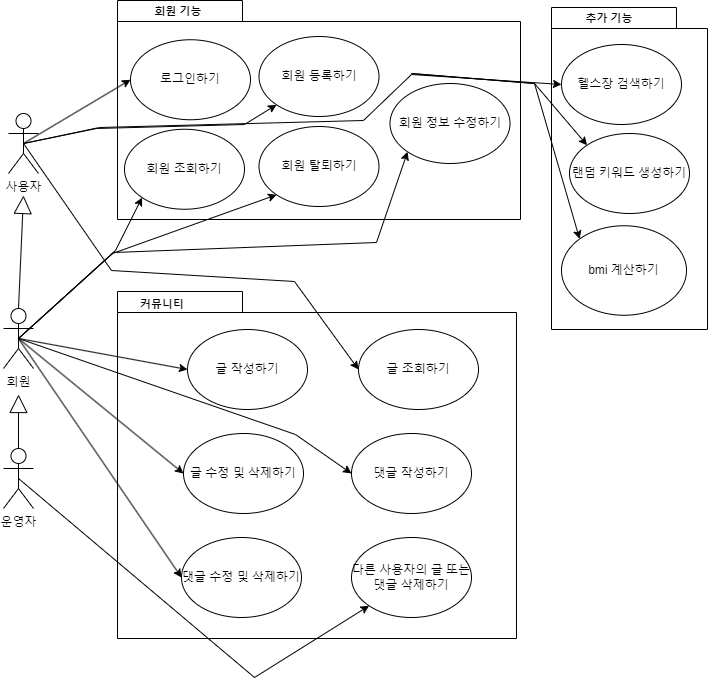

The diagram above was exported from draw.io. Its source (the exported page's mxGraphModel, read from the mxfile embedded in the PNG):
<mxGraphModel dx="1674" dy="1588" grid="0" gridSize="10" guides="1" tooltips="1" connect="1" arrows="1" fold="1" page="0" pageScale="1" pageWidth="1169" pageHeight="827" math="0" shadow="0">
  <root>
    <mxCell id="0" />
    <mxCell id="1" parent="0" />
    <mxCell id="TyvMzLIYv4KJz975zevj-1" value="사용자" style="shape=umlActor;verticalLabelPosition=bottom;verticalAlign=top;html=1;outlineConnect=0;" parent="1" vertex="1">
      <mxGeometry x="64" y="-601" width="30" height="60" as="geometry" />
    </mxCell>
    <mxCell id="9i96gzgpmykBnds_DL8u-9" value="" style="shape=folder;fontStyle=1;spacingTop=10;tabWidth=125;tabHeight=21;tabPosition=left;html=1;fontSize=11;" parent="1" vertex="1">
      <mxGeometry x="173" y="-714" width="403" height="219" as="geometry" />
    </mxCell>
    <mxCell id="9i96gzgpmykBnds_DL8u-10" value="회원 기능" style="text;align=center;fontStyle=1;verticalAlign=middle;spacingLeft=3;spacingRight=3;strokeColor=none;rotatable=0;points=[[0,0.5],[1,0.5]];portConstraint=eastwest;fontSize=11;" parent="1" vertex="1">
      <mxGeometry x="194" y="-714" width="80" height="20" as="geometry" />
    </mxCell>
    <mxCell id="9i96gzgpmykBnds_DL8u-13" value="로그인하기" style="ellipse;whiteSpace=wrap;html=1;" parent="1" vertex="1">
      <mxGeometry x="186" y="-674.75" width="120" height="80" as="geometry" />
    </mxCell>
    <mxCell id="9i96gzgpmykBnds_DL8u-14" value="회원 등록하기" style="ellipse;whiteSpace=wrap;html=1;" parent="1" vertex="1">
      <mxGeometry x="314.5" y="-678" width="120" height="80" as="geometry" />
    </mxCell>
    <mxCell id="9i96gzgpmykBnds_DL8u-15" value="" style="shape=folder;fontStyle=1;spacingTop=10;tabWidth=125;tabHeight=21;tabPosition=left;html=1;fontSize=11;" parent="1" vertex="1">
      <mxGeometry x="173" y="-423" width="399" height="347" as="geometry" />
    </mxCell>
    <mxCell id="9i96gzgpmykBnds_DL8u-16" value="커뮤니티" style="text;align=center;fontStyle=1;verticalAlign=middle;spacingLeft=3;spacingRight=3;strokeColor=none;rotatable=0;points=[[0,0.5],[1,0.5]];portConstraint=eastwest;fontSize=11;" parent="1" vertex="1">
      <mxGeometry x="178" y="-421" width="80" height="20" as="geometry" />
    </mxCell>
    <mxCell id="9i96gzgpmykBnds_DL8u-17" value="글 작성하기" style="ellipse;whiteSpace=wrap;html=1;" parent="1" vertex="1">
      <mxGeometry x="243" y="-385" width="120" height="80" as="geometry" />
    </mxCell>
    <mxCell id="9i96gzgpmykBnds_DL8u-18" value="댓글 작성하기" style="ellipse;whiteSpace=wrap;html=1;" parent="1" vertex="1">
      <mxGeometry x="407" y="-281" width="120" height="80" as="geometry" />
    </mxCell>
    <mxCell id="9i96gzgpmykBnds_DL8u-22" value="글 수정 및 삭제하기" style="ellipse;whiteSpace=wrap;html=1;" parent="1" vertex="1">
      <mxGeometry x="239" y="-281" width="120" height="80" as="geometry" />
    </mxCell>
    <mxCell id="9i96gzgpmykBnds_DL8u-24" value="댓글 수정 및 삭제하기" style="ellipse;whiteSpace=wrap;html=1;" parent="1" vertex="1">
      <mxGeometry x="237" y="-177" width="120" height="80" as="geometry" />
    </mxCell>
    <mxCell id="9i96gzgpmykBnds_DL8u-25" value="회원 탈퇴하기" style="ellipse;whiteSpace=wrap;html=1;" parent="1" vertex="1">
      <mxGeometry x="314.5" y="-588" width="120" height="80" as="geometry" />
    </mxCell>
    <mxCell id="9i96gzgpmykBnds_DL8u-26" value="글 조회하기" style="ellipse;whiteSpace=wrap;html=1;" parent="1" vertex="1">
      <mxGeometry x="414" y="-385" width="120" height="80" as="geometry" />
    </mxCell>
    <mxCell id="9i96gzgpmykBnds_DL8u-27" value="회원 조회하기" style="ellipse;whiteSpace=wrap;html=1;" parent="1" vertex="1">
      <mxGeometry x="180" y="-585.25" width="120" height="80" as="geometry" />
    </mxCell>
    <mxCell id="9i96gzgpmykBnds_DL8u-28" value="" style="shape=folder;fontStyle=1;spacingTop=10;tabWidth=125;tabHeight=21;tabPosition=left;html=1;fontSize=11;" parent="1" vertex="1">
      <mxGeometry x="607" y="-707" width="156" height="322" as="geometry" />
    </mxCell>
    <mxCell id="9i96gzgpmykBnds_DL8u-29" value="추가 기능" style="text;align=center;fontStyle=1;verticalAlign=middle;spacingLeft=3;spacingRight=3;strokeColor=none;rotatable=0;points=[[0,0.5],[1,0.5]];portConstraint=eastwest;fontSize=11;" parent="1" vertex="1">
      <mxGeometry x="625" y="-707" width="80" height="20" as="geometry" />
    </mxCell>
    <mxCell id="9i96gzgpmykBnds_DL8u-30" value="헬스장 검색하기" style="ellipse;whiteSpace=wrap;html=1;" parent="1" vertex="1">
      <mxGeometry x="617" y="-670" width="120" height="80" as="geometry" />
    </mxCell>
    <mxCell id="9i96gzgpmykBnds_DL8u-31" value="bmi 계산하기" style="ellipse;whiteSpace=wrap;html=1;" parent="1" vertex="1">
      <mxGeometry x="617" y="-488.75" width="125" height="89.5" as="geometry" />
    </mxCell>
    <mxCell id="9i96gzgpmykBnds_DL8u-34" value="다른 사용자의 글 또는 댓글 삭제하기" style="ellipse;whiteSpace=wrap;html=1;" parent="1" vertex="1">
      <mxGeometry x="407" y="-177" width="120" height="80" as="geometry" />
    </mxCell>
    <mxCell id="9i96gzgpmykBnds_DL8u-35" value="회원 정보 수정하기" style="ellipse;whiteSpace=wrap;html=1;" parent="1" vertex="1">
      <mxGeometry x="445.5" y="-631" width="120" height="80" as="geometry" />
    </mxCell>
    <mxCell id="9i96gzgpmykBnds_DL8u-36" value="랜덤 키워드 생성하기" style="ellipse;whiteSpace=wrap;html=1;" parent="1" vertex="1">
      <mxGeometry x="625" y="-581" width="120" height="80" as="geometry" />
    </mxCell>
    <mxCell id="X7TKJzOOAbTIhP6XKKEy-8" value="" style="endArrow=classic;html=1;rounded=0;entryX=0;entryY=0.5;entryDx=0;entryDy=0;exitX=0.5;exitY=0.5;exitDx=0;exitDy=0;exitPerimeter=0;" parent="1" source="TyvMzLIYv4KJz975zevj-1" target="9i96gzgpmykBnds_DL8u-13" edge="1">
      <mxGeometry width="50" height="50" relative="1" as="geometry">
        <mxPoint x="73" y="-465" as="sourcePoint" />
        <mxPoint x="798" y="-252" as="targetPoint" />
      </mxGeometry>
    </mxCell>
    <mxCell id="X7TKJzOOAbTIhP6XKKEy-9" value="" style="endArrow=classic;html=1;rounded=0;entryX=0;entryY=1;entryDx=0;entryDy=0;exitX=0.5;exitY=0.5;exitDx=0;exitDy=0;exitPerimeter=0;" parent="1" source="TyvMzLIYv4KJz975zevj-1" target="9i96gzgpmykBnds_DL8u-14" edge="1">
      <mxGeometry width="50" height="50" relative="1" as="geometry">
        <mxPoint x="728" y="-242" as="sourcePoint" />
        <mxPoint x="808" y="-242" as="targetPoint" />
        <Array as="points">
          <mxPoint x="152" y="-586" />
          <mxPoint x="300" y="-590" />
        </Array>
      </mxGeometry>
    </mxCell>
    <mxCell id="X7TKJzOOAbTIhP6XKKEy-13" value="회원" style="shape=umlActor;verticalLabelPosition=bottom;verticalAlign=top;html=1;" parent="1" vertex="1">
      <mxGeometry x="59" y="-406" width="30" height="60" as="geometry" />
    </mxCell>
    <mxCell id="X7TKJzOOAbTIhP6XKKEy-16" value="" style="endArrow=classic;html=1;rounded=0;entryX=0;entryY=1;entryDx=0;entryDy=0;exitX=0.5;exitY=0.5;exitDx=0;exitDy=0;exitPerimeter=0;" parent="1" source="X7TKJzOOAbTIhP6XKKEy-13" target="9i96gzgpmykBnds_DL8u-35" edge="1">
      <mxGeometry width="50" height="50" relative="1" as="geometry">
        <mxPoint x="678" y="-292" as="sourcePoint" />
        <mxPoint x="758" y="-292" as="targetPoint" />
        <Array as="points">
          <mxPoint x="169" y="-462" />
          <mxPoint x="432" y="-472" />
        </Array>
      </mxGeometry>
    </mxCell>
    <mxCell id="X7TKJzOOAbTIhP6XKKEy-17" value="" style="endArrow=classic;html=1;rounded=0;entryX=0;entryY=1;entryDx=0;entryDy=0;exitX=0.5;exitY=0.5;exitDx=0;exitDy=0;exitPerimeter=0;" parent="1" source="X7TKJzOOAbTIhP6XKKEy-13" target="9i96gzgpmykBnds_DL8u-25" edge="1">
      <mxGeometry width="50" height="50" relative="1" as="geometry">
        <mxPoint x="688" y="-282" as="sourcePoint" />
        <mxPoint x="768" y="-282" as="targetPoint" />
        <Array as="points">
          <mxPoint x="168" y="-461" />
        </Array>
      </mxGeometry>
    </mxCell>
    <mxCell id="X7TKJzOOAbTIhP6XKKEy-18" value="" style="endArrow=classic;html=1;rounded=0;entryX=0;entryY=1;entryDx=0;entryDy=0;exitX=0.5;exitY=0.5;exitDx=0;exitDy=0;exitPerimeter=0;" parent="1" source="X7TKJzOOAbTIhP6XKKEy-13" target="9i96gzgpmykBnds_DL8u-27" edge="1">
      <mxGeometry width="50" height="50" relative="1" as="geometry">
        <mxPoint x="698" y="-272" as="sourcePoint" />
        <mxPoint x="778" y="-272" as="targetPoint" />
        <Array as="points">
          <mxPoint x="171" y="-464" />
        </Array>
      </mxGeometry>
    </mxCell>
    <mxCell id="X7TKJzOOAbTIhP6XKKEy-19" value="" style="endArrow=block;endSize=16;endFill=0;html=1;rounded=0;exitX=0.5;exitY=0;exitDx=0;exitDy=0;exitPerimeter=0;" parent="1" source="X7TKJzOOAbTIhP6XKKEy-13" edge="1">
      <mxGeometry width="160" relative="1" as="geometry">
        <mxPoint x="44" y="-256" as="sourcePoint" />
        <mxPoint x="79" y="-519" as="targetPoint" />
      </mxGeometry>
    </mxCell>
    <mxCell id="X7TKJzOOAbTIhP6XKKEy-20" value="" style="endArrow=classic;html=1;rounded=0;entryX=0;entryY=0.5;entryDx=0;entryDy=0;exitX=0.5;exitY=0.5;exitDx=0;exitDy=0;exitPerimeter=0;" parent="1" source="TyvMzLIYv4KJz975zevj-1" target="9i96gzgpmykBnds_DL8u-30" edge="1">
      <mxGeometry width="50" height="50" relative="1" as="geometry">
        <mxPoint x="89" y="-561" as="sourcePoint" />
        <mxPoint x="196" y="-625" as="targetPoint" />
        <Array as="points">
          <mxPoint x="155" y="-587" />
          <mxPoint x="419" y="-594" />
          <mxPoint x="467" y="-640" />
        </Array>
      </mxGeometry>
    </mxCell>
    <mxCell id="X7TKJzOOAbTIhP6XKKEy-21" value="" style="endArrow=classic;html=1;rounded=0;entryX=0;entryY=0;entryDx=0;entryDy=0;" parent="1" target="9i96gzgpmykBnds_DL8u-36" edge="1">
      <mxGeometry width="50" height="50" relative="1" as="geometry">
        <mxPoint x="467" y="-641" as="sourcePoint" />
        <mxPoint x="758" y="-292" as="targetPoint" />
        <Array as="points">
          <mxPoint x="590" y="-631" />
        </Array>
      </mxGeometry>
    </mxCell>
    <mxCell id="X7TKJzOOAbTIhP6XKKEy-22" value="" style="endArrow=classic;html=1;rounded=0;exitX=0.5;exitY=0.5;exitDx=0;exitDy=0;exitPerimeter=0;entryX=0;entryY=0.5;entryDx=0;entryDy=0;" parent="1" source="X7TKJzOOAbTIhP6XKKEy-13" target="9i96gzgpmykBnds_DL8u-17" edge="1">
      <mxGeometry width="50" height="50" relative="1" as="geometry">
        <mxPoint x="678" y="-292" as="sourcePoint" />
        <mxPoint x="758" y="-292" as="targetPoint" />
      </mxGeometry>
    </mxCell>
    <mxCell id="X7TKJzOOAbTIhP6XKKEy-24" value="" style="endArrow=classic;html=1;rounded=0;entryX=0;entryY=0.5;entryDx=0;entryDy=0;exitX=0.5;exitY=0.5;exitDx=0;exitDy=0;exitPerimeter=0;" parent="1" source="X7TKJzOOAbTIhP6XKKEy-13" target="9i96gzgpmykBnds_DL8u-18" edge="1">
      <mxGeometry width="50" height="50" relative="1" as="geometry">
        <mxPoint x="109" y="-367" as="sourcePoint" />
        <mxPoint x="758" y="-292" as="targetPoint" />
        <Array as="points">
          <mxPoint x="351" y="-280" />
        </Array>
      </mxGeometry>
    </mxCell>
    <mxCell id="X7TKJzOOAbTIhP6XKKEy-26" value="" style="endArrow=classic;html=1;rounded=0;entryX=0;entryY=0.5;entryDx=0;entryDy=0;exitX=0.5;exitY=0.5;exitDx=0;exitDy=0;exitPerimeter=0;" parent="1" source="X7TKJzOOAbTIhP6XKKEy-13" target="9i96gzgpmykBnds_DL8u-22" edge="1">
      <mxGeometry width="50" height="50" relative="1" as="geometry">
        <mxPoint x="116" y="-334" as="sourcePoint" />
        <mxPoint x="758" y="-292" as="targetPoint" />
      </mxGeometry>
    </mxCell>
    <mxCell id="X7TKJzOOAbTIhP6XKKEy-27" value="" style="endArrow=classic;html=1;rounded=0;entryX=0;entryY=0.5;entryDx=0;entryDy=0;exitX=0.5;exitY=0.5;exitDx=0;exitDy=0;exitPerimeter=0;" parent="1" source="X7TKJzOOAbTIhP6XKKEy-13" target="9i96gzgpmykBnds_DL8u-24" edge="1">
      <mxGeometry width="50" height="50" relative="1" as="geometry">
        <mxPoint x="688" y="-282" as="sourcePoint" />
        <mxPoint x="768" y="-282" as="targetPoint" />
      </mxGeometry>
    </mxCell>
    <mxCell id="X7TKJzOOAbTIhP6XKKEy-28" value="" style="endArrow=classic;html=1;rounded=0;entryX=0;entryY=0;entryDx=0;entryDy=0;" parent="1" target="9i96gzgpmykBnds_DL8u-31" edge="1">
      <mxGeometry width="50" height="50" relative="1" as="geometry">
        <mxPoint x="467" y="-641" as="sourcePoint" />
        <mxPoint x="635" y="-531" as="targetPoint" />
        <Array as="points">
          <mxPoint x="590" y="-631" />
        </Array>
      </mxGeometry>
    </mxCell>
    <mxCell id="X7TKJzOOAbTIhP6XKKEy-30" value="운영자" style="shape=umlActor;verticalLabelPosition=bottom;verticalAlign=top;html=1;" parent="1" vertex="1">
      <mxGeometry x="59" y="-266" width="30" height="60" as="geometry" />
    </mxCell>
    <mxCell id="X7TKJzOOAbTIhP6XKKEy-31" value="" style="endArrow=classic;html=1;rounded=0;exitX=0.5;exitY=0.5;exitDx=0;exitDy=0;exitPerimeter=0;entryX=0;entryY=0.5;entryDx=0;entryDy=0;" parent="1" source="TyvMzLIYv4KJz975zevj-1" target="9i96gzgpmykBnds_DL8u-26" edge="1">
      <mxGeometry width="50" height="50" relative="1" as="geometry">
        <mxPoint x="678" y="-292" as="sourcePoint" />
        <mxPoint x="758" y="-292" as="targetPoint" />
        <Array as="points">
          <mxPoint x="167" y="-444" />
          <mxPoint x="350" y="-433" />
        </Array>
      </mxGeometry>
    </mxCell>
    <mxCell id="X7TKJzOOAbTIhP6XKKEy-32" value="" style="endArrow=classic;html=1;rounded=0;entryX=0;entryY=1;entryDx=0;entryDy=0;exitX=0.5;exitY=0.5;exitDx=0;exitDy=0;exitPerimeter=0;" parent="1" source="X7TKJzOOAbTIhP6XKKEy-30" target="9i96gzgpmykBnds_DL8u-34" edge="1">
      <mxGeometry width="50" height="50" relative="1" as="geometry">
        <mxPoint x="678" y="-292" as="sourcePoint" />
        <mxPoint x="758" y="-292" as="targetPoint" />
        <Array as="points">
          <mxPoint x="310" y="-37" />
        </Array>
      </mxGeometry>
    </mxCell>
    <mxCell id="X7TKJzOOAbTIhP6XKKEy-33" value="" style="endArrow=block;endSize=16;endFill=0;html=1;rounded=0;exitX=0.5;exitY=0;exitDx=0;exitDy=0;exitPerimeter=0;" parent="1" source="X7TKJzOOAbTIhP6XKKEy-30" edge="1">
      <mxGeometry width="160" relative="1" as="geometry">
        <mxPoint x="84" y="-396" as="sourcePoint" />
        <mxPoint x="74" y="-320" as="targetPoint" />
      </mxGeometry>
    </mxCell>
  </root>
</mxGraphModel>